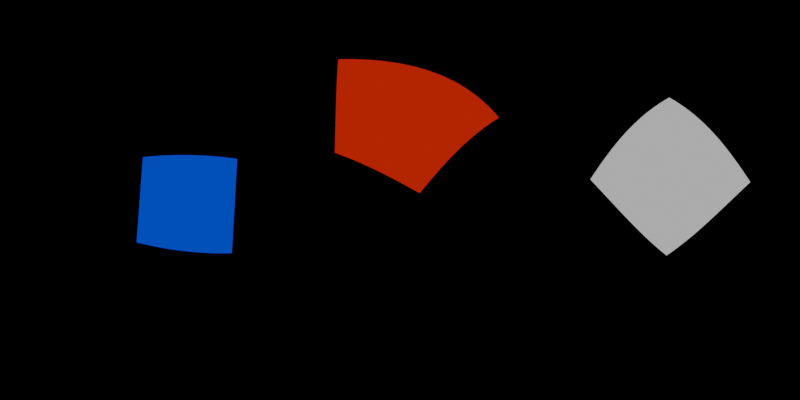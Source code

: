 # Source: blender-studio-environmentMap.blend  (saved by Blender 3.4.6; exported with 4.5.12 LTS)
import bpy
from mathutils import Matrix  # noqa: F401  (used for matrix-valued properties, if any)

bpy.ops.wm.read_factory_settings(use_empty=True)
scene = bpy.context.scene
scene.name = 'Scene'

# ---- collections
col_collection = bpy.data.collections.new('Collection'); scene.collection.children.link(col_collection)

# ---- world
world_world = bpy.data.worlds.new('World'); scene.world = world_world
world_world.use_nodes = True; world_world.node_tree.nodes.clear()
_N = world_world.node_tree.nodes; _L = world_world.node_tree.links
n0 = _N.new('ShaderNodeOutputWorld'); n0.name = 'World Output'; n0.location = (300, 300)
n1 = _N.new('ShaderNodeBackground'); n1.name = 'Background'; n1.location = (10, 300)
n1.inputs[0].default_value = (0.0, 0.0, 0.0, 1.0)
_L.new(n1.outputs[0], n0.inputs[0])
n0.is_active_output = True
world_world.color = (0.05088, 0.05088, 0.05088)
world_world.use_sun_shadow = False
world_world.sun_shadow_jitter_overblur = 0.0

# ---- cameras
cam_camera = bpy.data.cameras.new('Camera')
cam_camera.type = 'PANO'
cam_camera.panorama_type = 'EQUIRECTANGULAR'

# ---- lights
light_area = bpy.data.lights.new('Area', 'AREA')
light_area.transmission_factor = 0.0
light_area.energy = 785.4
light_area.shadow_soft_size = 1.0
light_area.shadow_maximum_resolution = 0.006
light_area.use_absolute_resolution = True
light_area.size = 1.0
light_area.size_y = 1.0
light_area_001 = bpy.data.lights.new('Area.001', 'AREA')
light_area_001.color = (1.0, 0.03141, 0.0)
light_area_001.transmission_factor = 0.0
light_area_001.energy = 785.4
light_area_001.shadow_soft_size = 1.0
light_area_001.shadow_maximum_resolution = 0.006
light_area_001.use_absolute_resolution = True
light_area_001.size = 1.0
light_area_001.size_y = 1.0
light_area_002 = bpy.data.lights.new('Area.002', 'AREA')
light_area_002.color = (0.0, 0.1098, 1.0)
light_area_002.transmission_factor = 0.0
light_area_002.energy = 785.4
light_area_002.shadow_soft_size = 1.0
light_area_002.shadow_maximum_resolution = 0.006
light_area_002.use_absolute_resolution = True
light_area_002.size = 1.0
light_area_002.size_y = 1.0

# ---- objects
ob_camera = bpy.data.objects.new('Camera', cam_camera)
ob_area = bpy.data.objects.new('Area', light_area)
ob_area_001 = bpy.data.objects.new('Area.001', light_area_001)
ob_area_002 = bpy.data.objects.new('Area.002', light_area_002)

# ---- transforms, parenting, visibility, modifiers, constraints
ob_camera.location = (0.0, 0.0, 0.0)
ob_camera.rotation_euler = (1.571, 0.0, 0.0)
ob_area.location = (20.0, -11.77, 4.368)
ob_area.rotation_euler = (-1.816, 2.397, 3.949)
ob_area.scale = (23.85, 23.85, 23.85)
ob_area.visible_camera = True
ob_area_001.location = (-0.6315, 19.87, 13.05)
ob_area_001.rotation_euler = (-3.868, 2.661, 3.282)
ob_area_001.scale = (21.81, 21.81, 21.81)
ob_area_001.visible_camera = True
ob_area_002.location = (-25.93, -3.197, -0.5897)
ob_area_002.rotation_euler = (-5.189, 4.64, 24.0)
ob_area_002.scale = (20.64, 20.64, 20.64)
ob_area_002.visible_camera = True

# ---- collection membership
col_collection.objects.link(ob_camera)
col_collection.objects.link(ob_area)
col_collection.objects.link(ob_area_001)
col_collection.objects.link(ob_area_002)

# ---- scene / render settings (as saved in the file)
scene.camera = ob_camera
scene.frame_start = 1; scene.frame_end = 250; scene.frame_set(251)
scene.render.engine = 'CYCLES'
scene.render.resolution_x = 2048
scene.render.resolution_y = 1024
scene.cycles.samples = 256
scene.cycles.sampling_pattern = 'TABULATED_SOBOL'
scene.cycles.use_light_tree = False
scene.view_settings.view_transform = 'Filmic'
bpy.context.view_layer.update()
